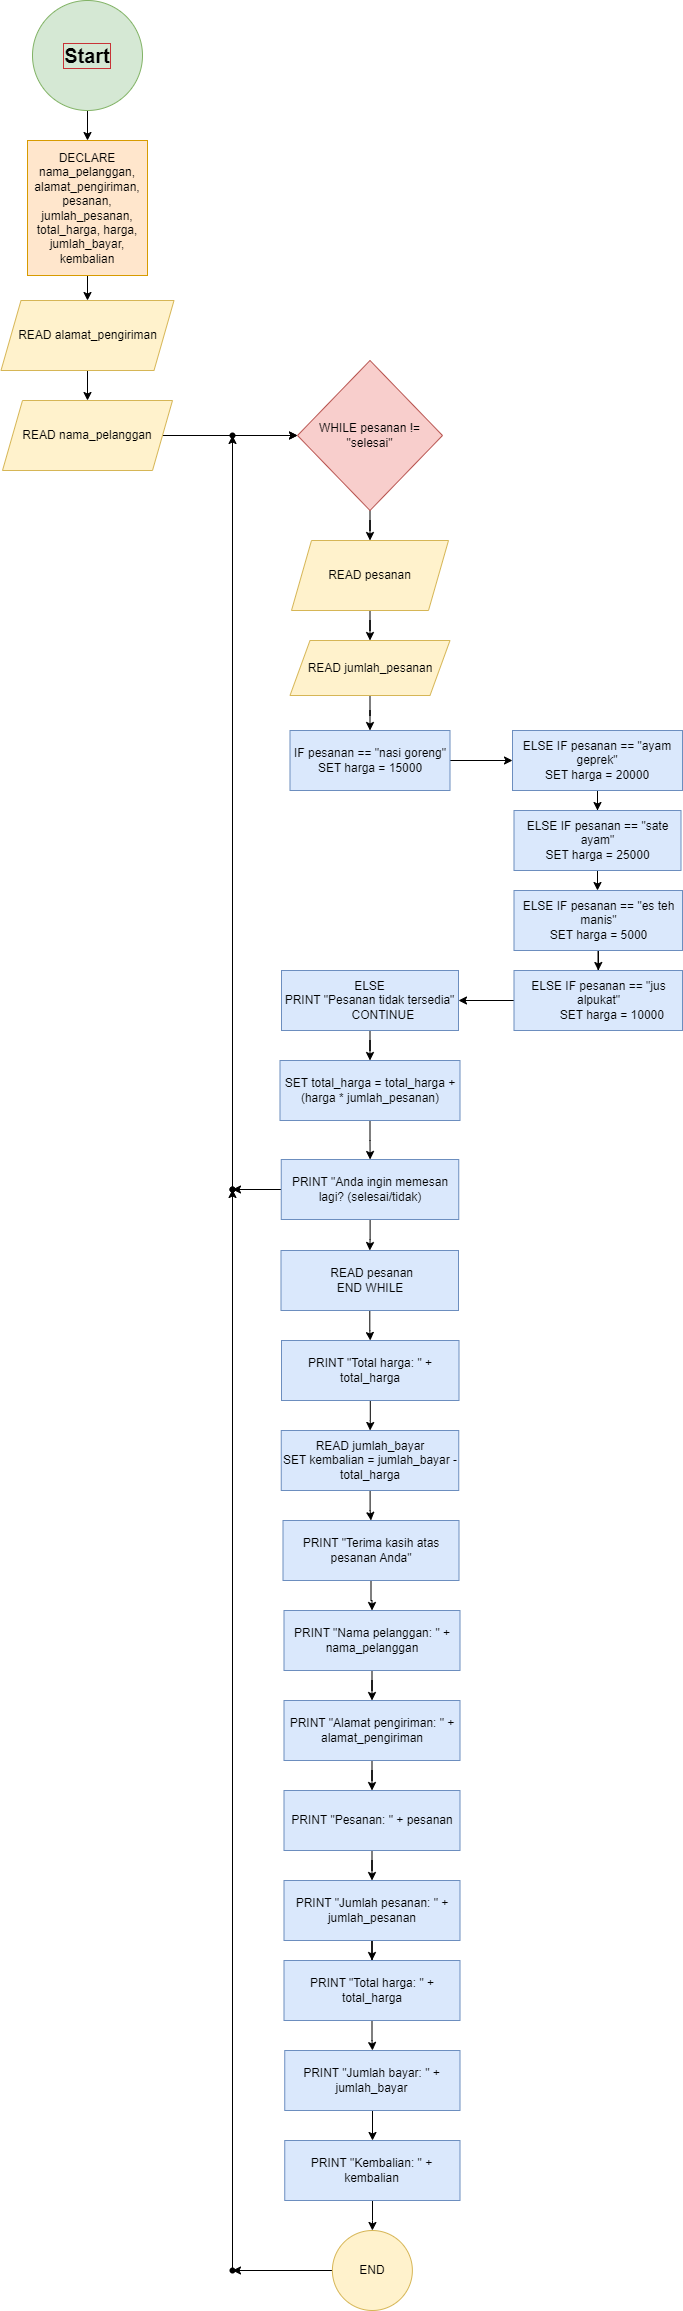

The diagram above was exported from draw.io. Its source (the exported page's mxGraphModel, read from the mxfile embedded in the PNG):
<mxGraphModel dx="1434" dy="788" grid="1" gridSize="10" guides="1" tooltips="1" connect="1" arrows="1" fold="1" page="1" pageScale="1" pageWidth="827" pageHeight="1169" math="0" shadow="0">
  <root>
    <mxCell id="0" />
    <mxCell id="1" parent="0" />
    <mxCell id="enfz8P7c05O0U_I3tqs2-101" value="" style="edgeStyle=orthogonalEdgeStyle;rounded=0;orthogonalLoop=1;jettySize=auto;html=1;" parent="1" source="enfz8P7c05O0U_I3tqs2-1" target="enfz8P7c05O0U_I3tqs2-100" edge="1">
      <mxGeometry relative="1" as="geometry" />
    </mxCell>
    <mxCell id="enfz8P7c05O0U_I3tqs2-1" value="&lt;b&gt;&lt;font style=&quot;font-size: 20px;&quot;&gt;Start&lt;/font&gt;&lt;/b&gt;" style="ellipse;whiteSpace=wrap;html=1;aspect=fixed;labelBackgroundColor=none;labelBorderColor=#c83337;fillColor=#d5e8d4;strokeColor=#82b366;" parent="1" vertex="1">
      <mxGeometry x="50" y="10" width="110" height="110" as="geometry" />
    </mxCell>
    <mxCell id="enfz8P7c05O0U_I3tqs2-104" style="edgeStyle=orthogonalEdgeStyle;rounded=0;orthogonalLoop=1;jettySize=auto;html=1;" parent="1" source="enfz8P7c05O0U_I3tqs2-3" target="enfz8P7c05O0U_I3tqs2-5" edge="1">
      <mxGeometry relative="1" as="geometry" />
    </mxCell>
    <mxCell id="enfz8P7c05O0U_I3tqs2-3" value="READ nama_pelanggan" style="shape=parallelogram;perimeter=parallelogramPerimeter;whiteSpace=wrap;html=1;fixedSize=1;fillColor=#fff2cc;strokeColor=#d6b656;" parent="1" vertex="1">
      <mxGeometry x="20" y="410" width="170" height="70" as="geometry" />
    </mxCell>
    <mxCell id="enfz8P7c05O0U_I3tqs2-103" value="" style="edgeStyle=orthogonalEdgeStyle;rounded=0;orthogonalLoop=1;jettySize=auto;html=1;" parent="1" source="enfz8P7c05O0U_I3tqs2-4" target="enfz8P7c05O0U_I3tqs2-3" edge="1">
      <mxGeometry relative="1" as="geometry" />
    </mxCell>
    <mxCell id="enfz8P7c05O0U_I3tqs2-4" value="READ alamat_pengiriman" style="shape=parallelogram;perimeter=parallelogramPerimeter;whiteSpace=wrap;html=1;fixedSize=1;fillColor=#fff2cc;strokeColor=#d6b656;" parent="1" vertex="1">
      <mxGeometry x="18.5" y="310" width="173" height="70" as="geometry" />
    </mxCell>
    <mxCell id="enfz8P7c05O0U_I3tqs2-107" value="" style="edgeStyle=orthogonalEdgeStyle;rounded=0;orthogonalLoop=1;jettySize=auto;html=1;" parent="1" source="enfz8P7c05O0U_I3tqs2-5" target="enfz8P7c05O0U_I3tqs2-6" edge="1">
      <mxGeometry relative="1" as="geometry" />
    </mxCell>
    <mxCell id="enfz8P7c05O0U_I3tqs2-5" value="WHILE pesanan != &quot;selesai&quot;" style="rhombus;whiteSpace=wrap;html=1;fillColor=#f8cecc;strokeColor=#b85450;" parent="1" vertex="1">
      <mxGeometry x="315" y="370" width="145" height="150" as="geometry" />
    </mxCell>
    <mxCell id="enfz8P7c05O0U_I3tqs2-108" value="" style="edgeStyle=orthogonalEdgeStyle;rounded=0;orthogonalLoop=1;jettySize=auto;html=1;" parent="1" source="enfz8P7c05O0U_I3tqs2-6" target="enfz8P7c05O0U_I3tqs2-7" edge="1">
      <mxGeometry relative="1" as="geometry" />
    </mxCell>
    <mxCell id="enfz8P7c05O0U_I3tqs2-6" value="READ pesanan" style="shape=parallelogram;perimeter=parallelogramPerimeter;whiteSpace=wrap;html=1;fixedSize=1;fillColor=#fff2cc;strokeColor=#d6b656;" parent="1" vertex="1">
      <mxGeometry x="309" y="550" width="157" height="70" as="geometry" />
    </mxCell>
    <mxCell id="enfz8P7c05O0U_I3tqs2-109" value="" style="edgeStyle=orthogonalEdgeStyle;rounded=0;orthogonalLoop=1;jettySize=auto;html=1;" parent="1" source="enfz8P7c05O0U_I3tqs2-7" target="enfz8P7c05O0U_I3tqs2-8" edge="1">
      <mxGeometry relative="1" as="geometry" />
    </mxCell>
    <mxCell id="enfz8P7c05O0U_I3tqs2-7" value="  READ jumlah_pesanan" style="shape=parallelogram;perimeter=parallelogramPerimeter;whiteSpace=wrap;html=1;fixedSize=1;fillColor=#fff2cc;strokeColor=#d6b656;" parent="1" vertex="1">
      <mxGeometry x="307.5" y="650" width="160" height="55" as="geometry" />
    </mxCell>
    <mxCell id="enfz8P7c05O0U_I3tqs2-110" value="" style="edgeStyle=orthogonalEdgeStyle;rounded=0;orthogonalLoop=1;jettySize=auto;html=1;" parent="1" source="enfz8P7c05O0U_I3tqs2-8" target="enfz8P7c05O0U_I3tqs2-9" edge="1">
      <mxGeometry relative="1" as="geometry" />
    </mxCell>
    <mxCell id="enfz8P7c05O0U_I3tqs2-8" value=" IF pesanan == &quot;nasi goreng&quot;&lt;br/&gt;        SET harga = 15000" style="rounded=0;whiteSpace=wrap;html=1;fillColor=#dae8fc;strokeColor=#6c8ebf;" parent="1" vertex="1">
      <mxGeometry x="307.5" y="740" width="160" height="60" as="geometry" />
    </mxCell>
    <mxCell id="enfz8P7c05O0U_I3tqs2-112" value="" style="edgeStyle=orthogonalEdgeStyle;rounded=0;orthogonalLoop=1;jettySize=auto;html=1;" parent="1" source="enfz8P7c05O0U_I3tqs2-9" target="enfz8P7c05O0U_I3tqs2-10" edge="1">
      <mxGeometry relative="1" as="geometry" />
    </mxCell>
    <mxCell id="enfz8P7c05O0U_I3tqs2-9" value="ELSE IF pesanan == &quot;ayam geprek&quot;&lt;br/&gt;        SET harga = 20000" style="rounded=0;whiteSpace=wrap;html=1;fillColor=#dae8fc;strokeColor=#6c8ebf;" parent="1" vertex="1">
      <mxGeometry x="530" y="740" width="170" height="60" as="geometry" />
    </mxCell>
    <mxCell id="enfz8P7c05O0U_I3tqs2-116" value="" style="edgeStyle=orthogonalEdgeStyle;rounded=0;orthogonalLoop=1;jettySize=auto;html=1;" parent="1" source="enfz8P7c05O0U_I3tqs2-10" target="enfz8P7c05O0U_I3tqs2-11" edge="1">
      <mxGeometry relative="1" as="geometry" />
    </mxCell>
    <mxCell id="enfz8P7c05O0U_I3tqs2-10" value="ELSE IF pesanan == &quot;sate ayam&quot;&lt;br/&gt;        SET harga = 25000" style="rounded=0;whiteSpace=wrap;html=1;fillColor=#dae8fc;strokeColor=#6c8ebf;" parent="1" vertex="1">
      <mxGeometry x="531.5" y="820" width="167" height="60" as="geometry" />
    </mxCell>
    <mxCell id="enfz8P7c05O0U_I3tqs2-135" value="" style="edgeStyle=orthogonalEdgeStyle;rounded=0;orthogonalLoop=1;jettySize=auto;html=1;" parent="1" source="enfz8P7c05O0U_I3tqs2-11" target="enfz8P7c05O0U_I3tqs2-54" edge="1">
      <mxGeometry relative="1" as="geometry" />
    </mxCell>
    <mxCell id="enfz8P7c05O0U_I3tqs2-11" value="ELSE IF pesanan == &quot;es teh manis&quot;&lt;br/&gt;        SET harga = 5000" style="rounded=0;whiteSpace=wrap;html=1;fillColor=#dae8fc;strokeColor=#6c8ebf;" parent="1" vertex="1">
      <mxGeometry x="531.5" y="900" width="168.5" height="60" as="geometry" />
    </mxCell>
    <mxCell id="enfz8P7c05O0U_I3tqs2-119" value="" style="edgeStyle=orthogonalEdgeStyle;rounded=0;orthogonalLoop=1;jettySize=auto;html=1;" parent="1" source="enfz8P7c05O0U_I3tqs2-12" target="enfz8P7c05O0U_I3tqs2-55" edge="1">
      <mxGeometry relative="1" as="geometry" />
    </mxCell>
    <mxCell id="enfz8P7c05O0U_I3tqs2-12" value="&lt;div&gt;&amp;nbsp;ELSE&amp;nbsp;&lt;/div&gt;&lt;div&gt;PRINT &quot;Pesanan tidak tersedia&quot;&lt;/div&gt;&lt;div&gt;&amp;nbsp; &amp;nbsp; &amp;nbsp; &amp;nbsp; CONTINUE&lt;/div&gt;" style="rounded=0;whiteSpace=wrap;html=1;fillColor=#dae8fc;strokeColor=#6c8ebf;" parent="1" vertex="1">
      <mxGeometry x="299" y="980" width="177" height="60" as="geometry" />
    </mxCell>
    <mxCell id="enfz8P7c05O0U_I3tqs2-118" value="" style="edgeStyle=orthogonalEdgeStyle;rounded=0;orthogonalLoop=1;jettySize=auto;html=1;" parent="1" source="enfz8P7c05O0U_I3tqs2-54" target="enfz8P7c05O0U_I3tqs2-12" edge="1">
      <mxGeometry relative="1" as="geometry" />
    </mxCell>
    <mxCell id="enfz8P7c05O0U_I3tqs2-54" value="&lt;div&gt;ELSE IF pesanan == &quot;jus alpukat&quot;&lt;/div&gt;&lt;div&gt;&amp;nbsp; &amp;nbsp; &amp;nbsp; &amp;nbsp; SET harga = 10000&lt;/div&gt;" style="rounded=0;whiteSpace=wrap;html=1;fillColor=#dae8fc;strokeColor=#6c8ebf;" parent="1" vertex="1">
      <mxGeometry x="531.5" y="980" width="168.5" height="60" as="geometry" />
    </mxCell>
    <mxCell id="enfz8P7c05O0U_I3tqs2-122" value="" style="edgeStyle=orthogonalEdgeStyle;rounded=0;orthogonalLoop=1;jettySize=auto;html=1;" parent="1" source="enfz8P7c05O0U_I3tqs2-55" target="enfz8P7c05O0U_I3tqs2-56" edge="1">
      <mxGeometry relative="1" as="geometry" />
    </mxCell>
    <mxCell id="enfz8P7c05O0U_I3tqs2-55" value="SET total_harga = total_harga + (harga * jumlah_pesanan)" style="rounded=0;whiteSpace=wrap;html=1;fillColor=#dae8fc;strokeColor=#6c8ebf;" parent="1" vertex="1">
      <mxGeometry x="297.5" y="1070" width="180" height="60" as="geometry" />
    </mxCell>
    <mxCell id="enfz8P7c05O0U_I3tqs2-123" value="" style="edgeStyle=orthogonalEdgeStyle;rounded=0;orthogonalLoop=1;jettySize=auto;html=1;" parent="1" source="enfz8P7c05O0U_I3tqs2-56" target="enfz8P7c05O0U_I3tqs2-57" edge="1">
      <mxGeometry relative="1" as="geometry" />
    </mxCell>
    <mxCell id="enfz8P7c05O0U_I3tqs2-137" value="" style="edgeStyle=orthogonalEdgeStyle;rounded=0;orthogonalLoop=1;jettySize=auto;html=1;" parent="1" source="enfz8P7c05O0U_I3tqs2-56" target="enfz8P7c05O0U_I3tqs2-136" edge="1">
      <mxGeometry relative="1" as="geometry" />
    </mxCell>
    <mxCell id="enfz8P7c05O0U_I3tqs2-56" value="PRINT &quot;Anda ingin memesan lagi? (selesai/tidak)" style="rounded=0;whiteSpace=wrap;html=1;fillColor=#dae8fc;strokeColor=#6c8ebf;" parent="1" vertex="1">
      <mxGeometry x="298.75" y="1169" width="177.5" height="60" as="geometry" />
    </mxCell>
    <mxCell id="enfz8P7c05O0U_I3tqs2-124" value="" style="edgeStyle=orthogonalEdgeStyle;rounded=0;orthogonalLoop=1;jettySize=auto;html=1;" parent="1" source="enfz8P7c05O0U_I3tqs2-57" target="enfz8P7c05O0U_I3tqs2-59" edge="1">
      <mxGeometry relative="1" as="geometry" />
    </mxCell>
    <mxCell id="enfz8P7c05O0U_I3tqs2-57" value="&lt;div&gt;&amp;nbsp;READ pesanan&lt;/div&gt;&lt;div&gt;END WHILE&lt;/div&gt;" style="rounded=0;whiteSpace=wrap;html=1;fillColor=#dae8fc;strokeColor=#6c8ebf;" parent="1" vertex="1">
      <mxGeometry x="298.5" y="1260" width="177.5" height="60" as="geometry" />
    </mxCell>
    <mxCell id="enfz8P7c05O0U_I3tqs2-125" value="" style="edgeStyle=orthogonalEdgeStyle;rounded=0;orthogonalLoop=1;jettySize=auto;html=1;" parent="1" source="enfz8P7c05O0U_I3tqs2-59" target="enfz8P7c05O0U_I3tqs2-60" edge="1">
      <mxGeometry relative="1" as="geometry" />
    </mxCell>
    <mxCell id="enfz8P7c05O0U_I3tqs2-59" value="PRINT &quot;Total harga: &quot; + total_harga" style="rounded=0;whiteSpace=wrap;html=1;fillColor=#dae8fc;strokeColor=#6c8ebf;" parent="1" vertex="1">
      <mxGeometry x="299" y="1350" width="177.5" height="60" as="geometry" />
    </mxCell>
    <mxCell id="enfz8P7c05O0U_I3tqs2-126" value="" style="edgeStyle=orthogonalEdgeStyle;rounded=0;orthogonalLoop=1;jettySize=auto;html=1;" parent="1" source="enfz8P7c05O0U_I3tqs2-60" target="enfz8P7c05O0U_I3tqs2-61" edge="1">
      <mxGeometry relative="1" as="geometry" />
    </mxCell>
    <mxCell id="enfz8P7c05O0U_I3tqs2-60" value="&lt;div&gt;READ jumlah_bayar&lt;/div&gt;&lt;div&gt;SET kembalian = jumlah_bayar - total_harga&lt;/div&gt;" style="rounded=0;whiteSpace=wrap;html=1;fillColor=#dae8fc;strokeColor=#6c8ebf;" parent="1" vertex="1">
      <mxGeometry x="298.75" y="1440" width="177.5" height="60" as="geometry" />
    </mxCell>
    <mxCell id="enfz8P7c05O0U_I3tqs2-127" value="" style="edgeStyle=orthogonalEdgeStyle;rounded=0;orthogonalLoop=1;jettySize=auto;html=1;" parent="1" source="enfz8P7c05O0U_I3tqs2-61" target="enfz8P7c05O0U_I3tqs2-62" edge="1">
      <mxGeometry relative="1" as="geometry" />
    </mxCell>
    <mxCell id="enfz8P7c05O0U_I3tqs2-61" value="PRINT &quot;Terima kasih atas pesanan Anda&quot;" style="rounded=0;whiteSpace=wrap;html=1;fillColor=#dae8fc;strokeColor=#6c8ebf;" parent="1" vertex="1">
      <mxGeometry x="300.5" y="1530" width="176" height="60" as="geometry" />
    </mxCell>
    <mxCell id="enfz8P7c05O0U_I3tqs2-128" value="" style="edgeStyle=orthogonalEdgeStyle;rounded=0;orthogonalLoop=1;jettySize=auto;html=1;" parent="1" source="enfz8P7c05O0U_I3tqs2-62" target="enfz8P7c05O0U_I3tqs2-63" edge="1">
      <mxGeometry relative="1" as="geometry" />
    </mxCell>
    <mxCell id="enfz8P7c05O0U_I3tqs2-62" value="PRINT &quot;Nama pelanggan: &quot; + nama_pelanggan" style="rounded=0;whiteSpace=wrap;html=1;fillColor=#dae8fc;strokeColor=#6c8ebf;" parent="1" vertex="1">
      <mxGeometry x="301.5" y="1620" width="176" height="60" as="geometry" />
    </mxCell>
    <mxCell id="enfz8P7c05O0U_I3tqs2-129" value="" style="edgeStyle=orthogonalEdgeStyle;rounded=0;orthogonalLoop=1;jettySize=auto;html=1;" parent="1" source="enfz8P7c05O0U_I3tqs2-63" target="enfz8P7c05O0U_I3tqs2-64" edge="1">
      <mxGeometry relative="1" as="geometry" />
    </mxCell>
    <mxCell id="enfz8P7c05O0U_I3tqs2-63" value="PRINT &quot;Alamat pengiriman: &quot; + alamat_pengiriman" style="rounded=0;whiteSpace=wrap;html=1;fillColor=#dae8fc;strokeColor=#6c8ebf;" parent="1" vertex="1">
      <mxGeometry x="301.5" y="1710" width="176" height="60" as="geometry" />
    </mxCell>
    <mxCell id="enfz8P7c05O0U_I3tqs2-130" value="" style="edgeStyle=orthogonalEdgeStyle;rounded=0;orthogonalLoop=1;jettySize=auto;html=1;" parent="1" source="enfz8P7c05O0U_I3tqs2-64" target="enfz8P7c05O0U_I3tqs2-65" edge="1">
      <mxGeometry relative="1" as="geometry" />
    </mxCell>
    <mxCell id="enfz8P7c05O0U_I3tqs2-64" value="PRINT &quot;Pesanan: &quot; + pesanan" style="rounded=0;whiteSpace=wrap;html=1;fillColor=#dae8fc;strokeColor=#6c8ebf;" parent="1" vertex="1">
      <mxGeometry x="301.5" y="1800" width="176" height="60" as="geometry" />
    </mxCell>
    <mxCell id="enfz8P7c05O0U_I3tqs2-131" value="" style="edgeStyle=orthogonalEdgeStyle;rounded=0;orthogonalLoop=1;jettySize=auto;html=1;" parent="1" source="enfz8P7c05O0U_I3tqs2-65" target="enfz8P7c05O0U_I3tqs2-66" edge="1">
      <mxGeometry relative="1" as="geometry" />
    </mxCell>
    <mxCell id="enfz8P7c05O0U_I3tqs2-65" value="PRINT &quot;Jumlah pesanan: &quot; + jumlah_pesanan" style="rounded=0;whiteSpace=wrap;html=1;fillColor=#dae8fc;strokeColor=#6c8ebf;" parent="1" vertex="1">
      <mxGeometry x="301.5" y="1890" width="176" height="60" as="geometry" />
    </mxCell>
    <mxCell id="enfz8P7c05O0U_I3tqs2-132" value="" style="edgeStyle=orthogonalEdgeStyle;rounded=0;orthogonalLoop=1;jettySize=auto;html=1;" parent="1" source="enfz8P7c05O0U_I3tqs2-66" target="enfz8P7c05O0U_I3tqs2-67" edge="1">
      <mxGeometry relative="1" as="geometry" />
    </mxCell>
    <mxCell id="enfz8P7c05O0U_I3tqs2-66" value="PRINT &quot;Total harga: &quot; + total_harga" style="rounded=0;whiteSpace=wrap;html=1;fillColor=#dae8fc;strokeColor=#6c8ebf;" parent="1" vertex="1">
      <mxGeometry x="301.5" y="1970" width="176" height="60" as="geometry" />
    </mxCell>
    <mxCell id="enfz8P7c05O0U_I3tqs2-133" value="" style="edgeStyle=orthogonalEdgeStyle;rounded=0;orthogonalLoop=1;jettySize=auto;html=1;" parent="1" source="enfz8P7c05O0U_I3tqs2-67" target="enfz8P7c05O0U_I3tqs2-68" edge="1">
      <mxGeometry relative="1" as="geometry" />
    </mxCell>
    <mxCell id="enfz8P7c05O0U_I3tqs2-67" value="PRINT &quot;Jumlah bayar: &quot; + jumlah_bayar" style="rounded=0;whiteSpace=wrap;html=1;fillColor=#dae8fc;strokeColor=#6c8ebf;" parent="1" vertex="1">
      <mxGeometry x="302.25" y="2060" width="175.25" height="60" as="geometry" />
    </mxCell>
    <mxCell id="enfz8P7c05O0U_I3tqs2-134" value="" style="edgeStyle=orthogonalEdgeStyle;rounded=0;orthogonalLoop=1;jettySize=auto;html=1;" parent="1" source="enfz8P7c05O0U_I3tqs2-68" target="enfz8P7c05O0U_I3tqs2-69" edge="1">
      <mxGeometry relative="1" as="geometry" />
    </mxCell>
    <mxCell id="enfz8P7c05O0U_I3tqs2-68" value="PRINT &quot;Kembalian: &quot; + kembalian" style="rounded=0;whiteSpace=wrap;html=1;fillColor=#dae8fc;strokeColor=#6c8ebf;" parent="1" vertex="1">
      <mxGeometry x="302.25" y="2150" width="175.25" height="60" as="geometry" />
    </mxCell>
    <mxCell id="enfz8P7c05O0U_I3tqs2-143" value="" style="edgeStyle=orthogonalEdgeStyle;rounded=0;orthogonalLoop=1;jettySize=auto;html=1;entryX=-0.05;entryY=0.5;entryDx=0;entryDy=0;entryPerimeter=0;" parent="1" source="enfz8P7c05O0U_I3tqs2-69" target="enfz8P7c05O0U_I3tqs2-142" edge="1">
      <mxGeometry relative="1" as="geometry" />
    </mxCell>
    <mxCell id="enfz8P7c05O0U_I3tqs2-69" value="END" style="ellipse;whiteSpace=wrap;html=1;aspect=fixed;fillColor=#fff2cc;strokeColor=#d6b656;" parent="1" vertex="1">
      <mxGeometry x="349.88" y="2240" width="80" height="80" as="geometry" />
    </mxCell>
    <mxCell id="enfz8P7c05O0U_I3tqs2-102" value="" style="edgeStyle=orthogonalEdgeStyle;rounded=0;orthogonalLoop=1;jettySize=auto;html=1;" parent="1" source="enfz8P7c05O0U_I3tqs2-100" target="enfz8P7c05O0U_I3tqs2-4" edge="1">
      <mxGeometry relative="1" as="geometry" />
    </mxCell>
    <mxCell id="enfz8P7c05O0U_I3tqs2-100" value="DECLARE nama_pelanggan, alamat_pengiriman, pesanan, jumlah_pesanan, total_harga, harga, jumlah_bayar, kembalian" style="whiteSpace=wrap;html=1;fillColor=#ffe6cc;strokeColor=#d79b00;" parent="1" vertex="1">
      <mxGeometry x="45" y="150" width="120" height="135" as="geometry" />
    </mxCell>
    <mxCell id="enfz8P7c05O0U_I3tqs2-121" style="edgeStyle=orthogonalEdgeStyle;rounded=0;orthogonalLoop=1;jettySize=auto;html=1;exitX=0.5;exitY=1;exitDx=0;exitDy=0;" parent="1" source="enfz8P7c05O0U_I3tqs2-62" target="enfz8P7c05O0U_I3tqs2-62" edge="1">
      <mxGeometry relative="1" as="geometry" />
    </mxCell>
    <mxCell id="enfz8P7c05O0U_I3tqs2-139" value="" style="edgeStyle=orthogonalEdgeStyle;rounded=0;orthogonalLoop=1;jettySize=auto;html=1;startArrow=none;" parent="1" source="enfz8P7c05O0U_I3tqs2-136" target="enfz8P7c05O0U_I3tqs2-138" edge="1">
      <mxGeometry relative="1" as="geometry">
        <mxPoint x="250" y="1199" as="sourcePoint" />
      </mxGeometry>
    </mxCell>
    <mxCell id="enfz8P7c05O0U_I3tqs2-140" value="" style="edgeStyle=orthogonalEdgeStyle;rounded=0;orthogonalLoop=1;jettySize=auto;html=1;" parent="1" source="enfz8P7c05O0U_I3tqs2-138" target="enfz8P7c05O0U_I3tqs2-5" edge="1">
      <mxGeometry relative="1" as="geometry" />
    </mxCell>
    <mxCell id="enfz8P7c05O0U_I3tqs2-138" value="" style="shape=waypoint;sketch=0;size=6;pointerEvents=1;points=[];fillColor=default;resizable=0;rotatable=0;perimeter=centerPerimeter;snapToPoint=1;rounded=0;" parent="1" vertex="1">
      <mxGeometry x="240" y="435" width="20" height="20" as="geometry" />
    </mxCell>
    <mxCell id="enfz8P7c05O0U_I3tqs2-141" value="" style="edgeStyle=orthogonalEdgeStyle;rounded=0;orthogonalLoop=1;jettySize=auto;html=1;endArrow=none;" parent="1" target="enfz8P7c05O0U_I3tqs2-136" edge="1">
      <mxGeometry relative="1" as="geometry">
        <mxPoint x="250" y="1199" as="sourcePoint" />
        <mxPoint x="250" y="445" as="targetPoint" />
      </mxGeometry>
    </mxCell>
    <mxCell id="enfz8P7c05O0U_I3tqs2-136" value="" style="shape=waypoint;sketch=0;size=6;pointerEvents=1;points=[];fillColor=default;resizable=0;rotatable=0;perimeter=centerPerimeter;snapToPoint=1;rounded=0;" parent="1" vertex="1">
      <mxGeometry x="240" y="1189" width="20" height="20" as="geometry" />
    </mxCell>
    <mxCell id="enfz8P7c05O0U_I3tqs2-145" value="" style="edgeStyle=orthogonalEdgeStyle;rounded=0;orthogonalLoop=1;jettySize=auto;html=1;" parent="1" source="enfz8P7c05O0U_I3tqs2-142" target="enfz8P7c05O0U_I3tqs2-144" edge="1">
      <mxGeometry relative="1" as="geometry">
        <Array as="points">
          <mxPoint x="250" y="2280" />
        </Array>
      </mxGeometry>
    </mxCell>
    <mxCell id="enfz8P7c05O0U_I3tqs2-142" value="" style="shape=waypoint;sketch=0;size=6;pointerEvents=1;points=[];fillColor=default;resizable=0;rotatable=0;perimeter=centerPerimeter;snapToPoint=1;" parent="1" vertex="1">
      <mxGeometry x="240" y="2270" width="20" height="20" as="geometry" />
    </mxCell>
    <mxCell id="enfz8P7c05O0U_I3tqs2-144" value="" style="shape=waypoint;sketch=0;size=6;pointerEvents=1;points=[];fillColor=default;resizable=0;rotatable=0;perimeter=centerPerimeter;snapToPoint=1;" parent="1" vertex="1">
      <mxGeometry x="240" y="1189" width="20" height="20" as="geometry" />
    </mxCell>
  </root>
</mxGraphModel>